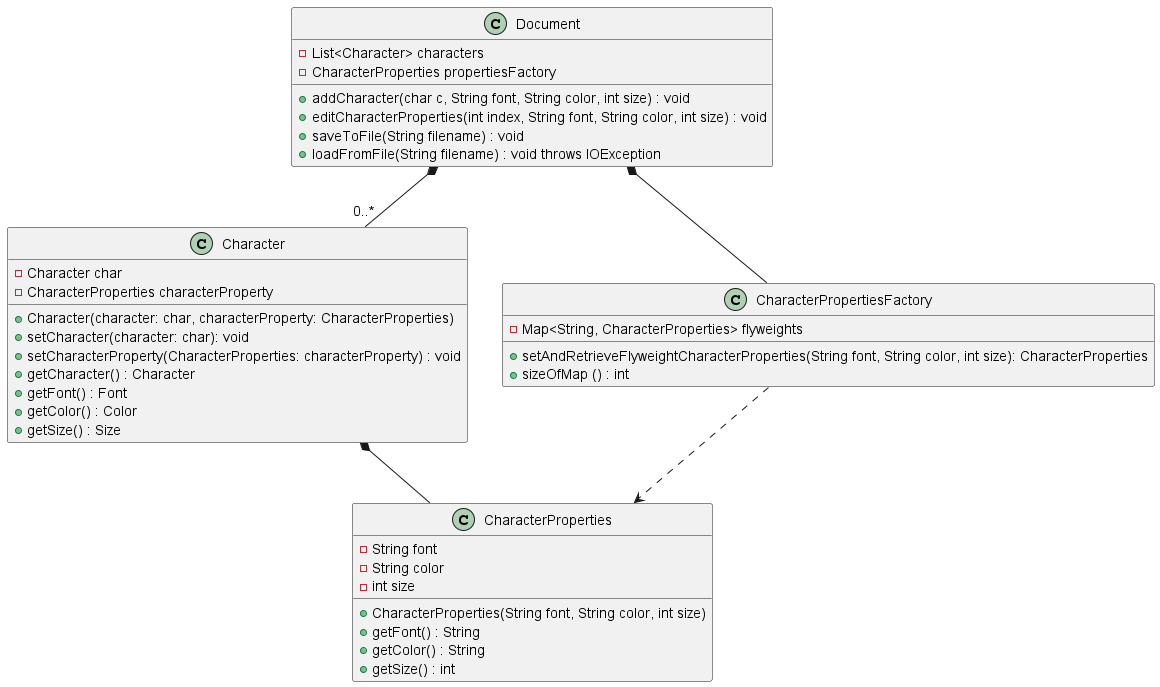

The diagram above was rendered by PlantUML. Its source (embedded in the PNG):
@startuml
class Character{
    -Character char
    -CharacterProperties characterProperty
    +Character(character: char, characterProperty: CharacterProperties)
    +setCharacter(character: char): void
    +setCharacterProperty(CharacterProperties: characterProperty) : void
    +getCharacter() : Character
    +getFont() : Font
    +getColor() : Color
    +getSize() : Size
}

class CharacterProperties{
    -String font
    -String color
    -int size
    +CharacterProperties(String font, String color, int size)
    +getFont() : String
    +getColor() : String
    +getSize() : int
}

class CharacterPropertiesFactory{
    -Map<String, CharacterProperties> flyweights
    +setAndRetrieveFlyweightCharacterProperties(String font, String color, int size): CharacterProperties
    +sizeOfMap () : int

}

class Document{
    - List<Character> characters
    -CharacterProperties propertiesFactory
    +addCharacter(char c, String font, String color, int size) : void
    +editCharacterProperties(int index, String font, String color, int size) : void
    +saveToFile(String filename) : void
    +loadFromFile(String filename) : void throws IOException
}
Document *-- CharacterPropertiesFactory
Document  *-- "0..*"Character
Character  *-- CharacterProperties
CharacterPropertiesFactory ..> CharacterProperties
@enduml